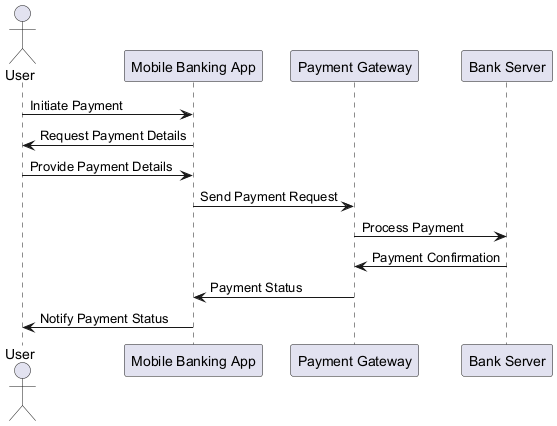

The diagram above was rendered by PlantUML. Its source (embedded in the PNG):
@startuml
actor User
participant "Mobile Banking App" as App
participant "Payment Gateway" as Gateway
participant "Bank Server" as Bank

User -> App: Initiate Payment
App -> User: Request Payment Details
User -> App: Provide Payment Details
App -> Gateway: Send Payment Request
Gateway -> Bank: Process Payment
Bank -> Gateway: Payment Confirmation
Gateway -> App: Payment Status
App -> User: Notify Payment Status
@enduml